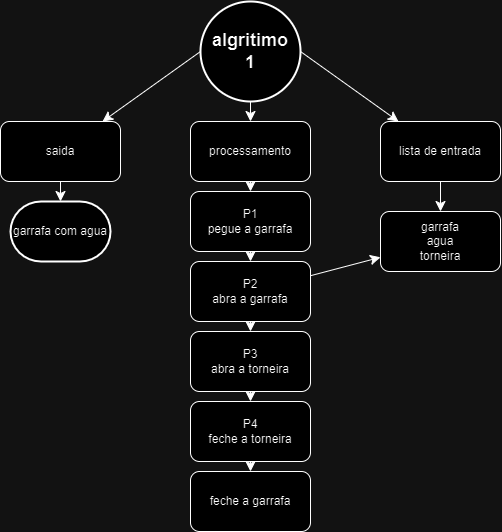

The diagram above was exported from draw.io. Its source (the exported page's mxGraphModel, read from the mxfile embedded in the PNG):
<mxGraphModel dx="665" dy="2028" grid="1" gridSize="10" guides="1" tooltips="1" connect="1" arrows="1" fold="1" page="1" pageScale="1" pageWidth="827" pageHeight="1169" math="0" shadow="0">
  <root>
    <mxCell id="0" />
    <mxCell id="1" parent="0" />
    <mxCell id="-wGfZzoPsZrRaV99gMkm-3" value="" style="edgeStyle=none;curved=1;rounded=0;orthogonalLoop=1;jettySize=auto;html=1;fontSize=12;startSize=8;endSize=8;exitX=1;exitY=0.5;exitDx=0;exitDy=0;exitPerimeter=0;" edge="1" parent="1" source="-wGfZzoPsZrRaV99gMkm-30" target="-wGfZzoPsZrRaV99gMkm-2">
      <mxGeometry relative="1" as="geometry">
        <mxPoint x="459.9999999999998" y="68.42105263157896" as="sourcePoint" />
      </mxGeometry>
    </mxCell>
    <mxCell id="-wGfZzoPsZrRaV99gMkm-12" style="edgeStyle=none;curved=1;rounded=0;orthogonalLoop=1;jettySize=auto;html=1;fontSize=12;startSize=8;endSize=8;exitX=0;exitY=0.5;exitDx=0;exitDy=0;exitPerimeter=0;" edge="1" parent="1" source="-wGfZzoPsZrRaV99gMkm-30" target="-wGfZzoPsZrRaV99gMkm-9">
      <mxGeometry relative="1" as="geometry">
        <mxPoint x="340" y="68.42105263157896" as="sourcePoint" />
      </mxGeometry>
    </mxCell>
    <mxCell id="-wGfZzoPsZrRaV99gMkm-14" value="" style="edgeStyle=none;curved=1;rounded=0;orthogonalLoop=1;jettySize=auto;html=1;fontSize=12;startSize=8;endSize=8;" edge="1" parent="1" target="-wGfZzoPsZrRaV99gMkm-13">
      <mxGeometry relative="1" as="geometry">
        <mxPoint x="399.9999999999998" y="70" as="sourcePoint" />
      </mxGeometry>
    </mxCell>
    <mxCell id="-wGfZzoPsZrRaV99gMkm-7" value="" style="edgeStyle=none;curved=1;rounded=0;orthogonalLoop=1;jettySize=auto;html=1;fontSize=12;startSize=8;endSize=8;" edge="1" parent="1" source="-wGfZzoPsZrRaV99gMkm-2" target="-wGfZzoPsZrRaV99gMkm-6">
      <mxGeometry relative="1" as="geometry" />
    </mxCell>
    <mxCell id="-wGfZzoPsZrRaV99gMkm-2" value="lista de entrada" style="rounded=1;whiteSpace=wrap;html=1;" vertex="1" parent="1">
      <mxGeometry x="530" y="100" width="120" height="60" as="geometry" />
    </mxCell>
    <mxCell id="-wGfZzoPsZrRaV99gMkm-6" value="garrafa&lt;div&gt;agua&lt;/div&gt;&lt;div&gt;torneira&lt;/div&gt;" style="rounded=1;whiteSpace=wrap;html=1;" vertex="1" parent="1">
      <mxGeometry x="530" y="190" width="120" height="60" as="geometry" />
    </mxCell>
    <mxCell id="-wGfZzoPsZrRaV99gMkm-8" style="edgeStyle=none;curved=1;rounded=0;orthogonalLoop=1;jettySize=auto;html=1;exitX=0.5;exitY=0;exitDx=0;exitDy=0;fontSize=12;startSize=8;endSize=8;" edge="1" parent="1" source="-wGfZzoPsZrRaV99gMkm-2" target="-wGfZzoPsZrRaV99gMkm-2">
      <mxGeometry relative="1" as="geometry" />
    </mxCell>
    <mxCell id="-wGfZzoPsZrRaV99gMkm-27" value="" style="edgeStyle=none;curved=1;rounded=0;orthogonalLoop=1;jettySize=auto;html=1;fontSize=12;startSize=8;endSize=8;" edge="1" parent="1" source="-wGfZzoPsZrRaV99gMkm-9">
      <mxGeometry relative="1" as="geometry">
        <mxPoint x="210" y="180" as="targetPoint" />
      </mxGeometry>
    </mxCell>
    <mxCell id="-wGfZzoPsZrRaV99gMkm-9" value="saida" style="rounded=1;whiteSpace=wrap;html=1;" vertex="1" parent="1">
      <mxGeometry x="150" y="100" width="120" height="60" as="geometry" />
    </mxCell>
    <mxCell id="-wGfZzoPsZrRaV99gMkm-16" value="" style="edgeStyle=none;curved=1;rounded=0;orthogonalLoop=1;jettySize=auto;html=1;fontSize=12;startSize=8;endSize=8;" edge="1" parent="1" source="-wGfZzoPsZrRaV99gMkm-13" target="-wGfZzoPsZrRaV99gMkm-15">
      <mxGeometry relative="1" as="geometry" />
    </mxCell>
    <mxCell id="-wGfZzoPsZrRaV99gMkm-13" value="processamento" style="whiteSpace=wrap;html=1;rounded=1;" vertex="1" parent="1">
      <mxGeometry x="340" y="100" width="120" height="60" as="geometry" />
    </mxCell>
    <mxCell id="-wGfZzoPsZrRaV99gMkm-18" value="" style="edgeStyle=none;curved=1;rounded=0;orthogonalLoop=1;jettySize=auto;html=1;fontSize=12;startSize=8;endSize=8;" edge="1" parent="1" source="-wGfZzoPsZrRaV99gMkm-15" target="-wGfZzoPsZrRaV99gMkm-17">
      <mxGeometry relative="1" as="geometry" />
    </mxCell>
    <mxCell id="-wGfZzoPsZrRaV99gMkm-15" value="P1&lt;div&gt;pegue a garrafa&lt;/div&gt;" style="whiteSpace=wrap;html=1;rounded=1;" vertex="1" parent="1">
      <mxGeometry x="340" y="170" width="120" height="60" as="geometry" />
    </mxCell>
    <mxCell id="-wGfZzoPsZrRaV99gMkm-20" value="" style="edgeStyle=none;curved=1;rounded=0;orthogonalLoop=1;jettySize=auto;html=1;fontSize=12;startSize=8;endSize=8;" edge="1" parent="1" source="-wGfZzoPsZrRaV99gMkm-17" target="-wGfZzoPsZrRaV99gMkm-19">
      <mxGeometry relative="1" as="geometry" />
    </mxCell>
    <mxCell id="-wGfZzoPsZrRaV99gMkm-25" value="" style="edgeStyle=none;curved=1;rounded=0;orthogonalLoop=1;jettySize=auto;html=1;fontSize=12;startSize=8;endSize=8;" edge="1" parent="1" source="-wGfZzoPsZrRaV99gMkm-17" target="-wGfZzoPsZrRaV99gMkm-6">
      <mxGeometry relative="1" as="geometry" />
    </mxCell>
    <mxCell id="-wGfZzoPsZrRaV99gMkm-17" value="P2&lt;div&gt;abra a garrafa&lt;/div&gt;" style="whiteSpace=wrap;html=1;rounded=1;" vertex="1" parent="1">
      <mxGeometry x="340" y="240" width="120" height="60" as="geometry" />
    </mxCell>
    <mxCell id="-wGfZzoPsZrRaV99gMkm-22" value="" style="edgeStyle=none;curved=1;rounded=0;orthogonalLoop=1;jettySize=auto;html=1;fontSize=12;startSize=8;endSize=8;" edge="1" parent="1" source="-wGfZzoPsZrRaV99gMkm-19" target="-wGfZzoPsZrRaV99gMkm-21">
      <mxGeometry relative="1" as="geometry" />
    </mxCell>
    <mxCell id="-wGfZzoPsZrRaV99gMkm-19" value="P3&lt;div&gt;abra a torneira&lt;/div&gt;" style="whiteSpace=wrap;html=1;rounded=1;" vertex="1" parent="1">
      <mxGeometry x="340" y="310" width="120" height="60" as="geometry" />
    </mxCell>
    <mxCell id="-wGfZzoPsZrRaV99gMkm-24" value="" style="edgeStyle=none;curved=1;rounded=0;orthogonalLoop=1;jettySize=auto;html=1;fontSize=12;startSize=8;endSize=8;" edge="1" parent="1" source="-wGfZzoPsZrRaV99gMkm-21" target="-wGfZzoPsZrRaV99gMkm-23">
      <mxGeometry relative="1" as="geometry" />
    </mxCell>
    <mxCell id="-wGfZzoPsZrRaV99gMkm-21" value="P4&lt;div&gt;feche a torneira&lt;/div&gt;" style="whiteSpace=wrap;html=1;rounded=1;" vertex="1" parent="1">
      <mxGeometry x="340" y="380" width="120" height="60" as="geometry" />
    </mxCell>
    <mxCell id="-wGfZzoPsZrRaV99gMkm-23" value="feche a garrafa" style="whiteSpace=wrap;html=1;rounded=1;" vertex="1" parent="1">
      <mxGeometry x="340" y="450" width="120" height="60" as="geometry" />
    </mxCell>
    <mxCell id="-wGfZzoPsZrRaV99gMkm-28" value="garrafa com agua" style="strokeWidth=2;html=1;shape=mxgraph.flowchart.terminator;whiteSpace=wrap;" vertex="1" parent="1">
      <mxGeometry x="160" y="180" width="100" height="60" as="geometry" />
    </mxCell>
    <mxCell id="-wGfZzoPsZrRaV99gMkm-30" value="&lt;span style=&quot;font-size: 18px;&quot;&gt;&lt;b&gt;algritimo&lt;/b&gt;&lt;/span&gt;&lt;div&gt;&lt;span style=&quot;font-size: 18px;&quot;&gt;&lt;b&gt;1&lt;/b&gt;&lt;/span&gt;&lt;/div&gt;" style="strokeWidth=2;html=1;shape=mxgraph.flowchart.start_2;whiteSpace=wrap;" vertex="1" parent="1">
      <mxGeometry x="350" y="-20" width="100" height="100" as="geometry" />
    </mxCell>
  </root>
</mxGraphModel>